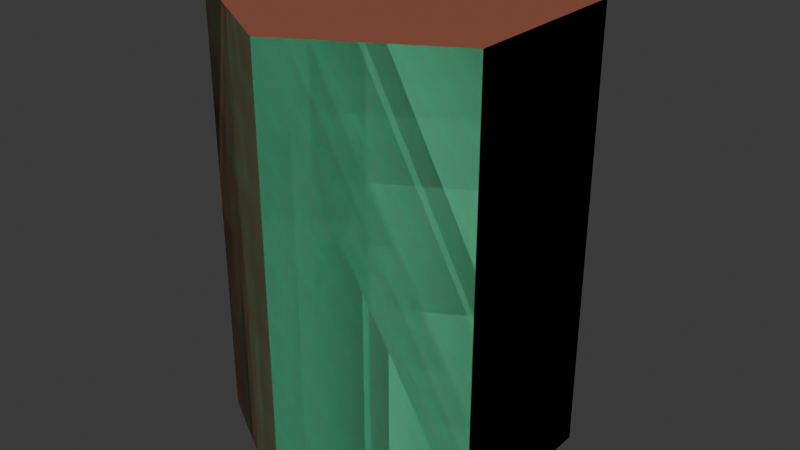 # Source: tile_base_physics.blend  (saved by Blender 4.0.36; exported with 4.5.12 LTS)
import bpy
from mathutils import Matrix  # noqa: F401  (used for matrix-valued properties, if any)

bpy.ops.wm.read_factory_settings(use_empty=True)
scene = bpy.context.scene
scene.name = 'Scene'

# ---- collections
col_collection = bpy.data.collections.new('Collection'); scene.collection.children.link(col_collection)

# ---- materials (node trees are filled in below, after node groups)
mat_green_001 = bpy.data.materials.new('Green.001')
mat_green_001.use_backface_culling = True
mat_green_001.use_transparent_shadow = False
mat_green_001.diffuse_color = (0.06534, 0.5005, 0.2656, 1.0)
mat_browndark = bpy.data.materials.new('BrownDark')
mat_browndark.use_backface_culling = True
mat_browndark.use_transparent_shadow = False
mat_browndark.diffuse_color = (0.3269, 0.1015, 0.05927, 1.0)

# ---- material node trees
mat_green_001.use_nodes = True; mat_green_001.node_tree.nodes.clear()
_N = mat_green_001.node_tree.nodes; _L = mat_green_001.node_tree.links
n0 = _N.new('ShaderNodeBsdfPrincipled'); n0.name = 'Principled BSDF'; n0.location = (10, 300)
n0.inputs[0].default_value = (0.06534, 0.5005, 0.2656, 1.0)
n0.inputs[2].default_value = 0.4
n1 = _N.new('ShaderNodeOutputMaterial'); n1.name = 'Material Output'; n1.location = (320, 270)
_L.new(n0.outputs[0], n1.inputs[0])
n1.is_active_output = True
mat_browndark.use_nodes = True; mat_browndark.node_tree.nodes.clear()
_N = mat_browndark.node_tree.nodes; _L = mat_browndark.node_tree.links
n0 = _N.new('ShaderNodeBsdfPrincipled'); n0.name = 'Principled BSDF'; n0.location = (10, 300)
n0.inputs[0].default_value = (0.3269, 0.1015, 0.05927, 1.0)
n0.inputs[2].default_value = 0.4
n1 = _N.new('ShaderNodeOutputMaterial'); n1.name = 'Material Output'; n1.location = (320, 270)
_L.new(n0.outputs[0], n1.inputs[0])
n1.is_active_output = True

# ---- world
world_world = bpy.data.worlds.new('World'); scene.world = world_world
world_world.use_nodes = True; world_world.node_tree.nodes.clear()
_N = world_world.node_tree.nodes; _L = world_world.node_tree.links
n0 = _N.new('ShaderNodeOutputWorld'); n0.name = 'World Output'; n0.location = (300, 300)
n1 = _N.new('ShaderNodeBackground'); n1.name = 'Background'; n1.location = (10, 300)
n1.inputs[0].default_value = (0.05088, 0.05088, 0.05088, 1.0)
_L.new(n1.outputs[0], n0.inputs[0])
n0.is_active_output = True
world_world.color = (0.05088, 0.05088, 0.05088)
world_world.use_sun_shadow = False
world_world.sun_shadow_jitter_overblur = 0.0

# ---- meshes
me_cylinder_947 = bpy.data.meshes.new('Cylinder.947')
me_cylinder_947.from_pydata([(1.0, -0.5774, 0.007694), (1.0, 0.5773, 0.007694), (-1.006e-07, -1.155, 0.007694), (1.0, -0.5774, 0.007694), (-1.0, -0.5773, 0.007694), (-1.006e-07, -1.155, 0.007694), (-1.0, 0.5773, 0.007694), (-1.0, -0.5773, 0.007694), (0.0, 1.155, 0.007694), (-1.0, 0.5773, 0.007694), (1.0, 0.5773, 0.007694), (-1.0, 0.5773, 0.007694), (0.0, 1.155, 0.007694), (1.0, -0.5774, 0.007694), (-1.0, -0.5773, 0.007694), (-1.006e-07, -1.155, 0.007694), (0.0, 1.155, -2.992), (1.0, 0.5773, -2.992), (-1.006e-07, -1.155, -2.992), (-1.0, -0.5773, -2.992), (1.0, -0.5774, -2.992), (0.0, 1.155, -2.992), (-1.0, 0.5773, -2.992), (1.0, 0.5773, -2.992), (-1.0, 0.5773, -2.992), (0.0, 1.155, -2.992), (-1.0, -0.5773, -2.992), (-1.0, 0.5773, -2.992), (-1.006e-07, -1.155, -2.992), (-1.0, -0.5773, -2.992), (1.0, -0.5774, -2.992), (-1.006e-07, -1.155, -2.992), (1.0, 0.5773, -2.992), (1.0, -0.5774, -2.992), (1.0, 0.5773, 0.007694), (0.0, 1.155, 0.007694)], [], [(14, 11, 22, 19), (4, 29, 28, 5), (13, 15, 18, 20), (34, 17, 16, 35), (10, 12, 11), (13, 10, 11), (13, 11, 14), (13, 14, 15), (0, 33, 32, 1), (6, 27, 26, 7), (2, 3, 30, 31), (10, 13, 20, 23), (20, 19, 22), (20, 18, 19), (12, 10, 23, 21), (11, 12, 21, 22), (23, 22, 21), (20, 22, 23), (15, 14, 19, 18), (8, 25, 24, 9)])
me_cylinder_947.polygons.foreach_set('material_index', [1, 0, 1, 0, 1, 1, 1, 1, 0, 0, 0, 1, 1, 1, 1, 1, 1, 1, 1, 0])
_uv = me_cylinder_947.uv_layers.new(name='UVMap')
_uv.uv.foreach_set('vector', [0.2087, 0.08985, 0.1816, 0.07419, 0.1816, 0.07419, 0.2087, 0.08985, 0.0, 0.0, 0.0, 0.0, 0.0, 0.0, 0.0, 0.0, 0.1816, 0.1368, 0.2087, 0.1212, 0.2087, 0.1212, 0.1816, 0.1368, 0.0, 0.0, 0.0, 0.0, 0.0, 0.0, 0.0, 0.0, 0.1544, 0.1212, 0.1544, 0.08985, 0.1816, 0.07419, 0.1816, 0.1368, 0.1544, 0.1212, 0.1816, 0.07419, 0.1816, 0.1368, 0.1816, 0.07419, 0.2087, 0.08985, 0.1816, 0.1368, 0.2087, 0.08985, 0.2087, 0.1212, 0.0, 0.0, 0.0, 0.0, 0.0, 0.0, 0.0, 0.0, 0.0, 0.0, 0.0, 0.0, 0.0, 0.0, 0.0, 0.0, 0.0, 0.0, 0.0, 0.0, 0.0, 0.0, 0.0, 0.0, 0.1544, 0.1212, 0.1816, 0.1368, 0.1816, 0.1368, 0.1544, 0.1212, 0.1816, 0.1368, 0.2087, 0.08985, 0.1816, 0.07419, 0.1816, 0.1368, 0.2087, 0.1212, 0.2087, 0.08985, 0.1544, 0.08985, 0.1544, 0.1212, 0.1544, 0.1212, 0.1544, 0.08985, 0.1816, 0.07419, 0.1544, 0.08985, 0.1544, 0.08985, 0.1816, 0.07419, 0.1544, 0.1212, 0.1816, 0.07419, 0.1544, 0.08985, 0.1816, 0.1368, 0.1816, 0.07419, 0.1544, 0.1212, 0.2087, 0.1212, 0.2087, 0.08985, 0.2087, 0.08985, 0.2087, 0.1212, 0.0, 0.0, 0.0, 0.0, 0.0, 0.0, 0.0, 0.0])
me_cylinder_947.materials.append(mat_green_001)
me_cylinder_947.materials.append(mat_browndark)
me_cylinder_947.update()
me_cylinder_947.normals_split_custom_set([tuple(v) for v in zip(*[iter([-1.0, 0.0, 0.0, -1.0, 0.0, 0.0, -1.0, 0.0, 0.0, -1.0, 0.0, 0.0, -0.5, -0.866, 0.0, -0.5, -0.866, 0.0, -0.5, -0.866, 0.0, -0.5, -0.866, 0.0, 0.5, -0.866, 0.0, 0.5, -0.866, 0.0, 0.5, -0.866, 0.0, 0.5, -0.866, 0.0, 0.5, 0.866, 0.0, 0.5, 0.866, 0.0, 0.5, 0.866, 0.0, 0.5, 0.866, 0.0, 0.0, 0.0, 1.0, 0.0, 0.0, 1.0, 0.0, 0.0, 1.0, 3.971e-10, 0.0, 1.0, 3.971e-10, 0.0, 1.0, 3.971e-10, 0.0, 1.0, -8.065e-10, 0.0, 1.0, -8.065e-10, 0.0, 1.0, -8.065e-10, 0.0, 1.0, 0.0, 0.0, 1.0, 0.0, 0.0, 1.0, 0.0, 0.0, 1.0, 1.0, -6.883e-08, 0.0, 1.0, -6.883e-08, 0.0, 1.0, -6.883e-08, 0.0, 1.0, -6.883e-08, 0.0, -1.0, 0.0, 0.0, -1.0, 0.0, 0.0, -1.0, 0.0, 0.0, -1.0, 0.0, 0.0, -0.5, 0.866, 0.0, -0.5, 0.866, 0.0, -0.5, 0.866, 0.0, -0.5, 0.866, 0.0, 1.0, -6.883e-08, 0.0, 1.0, -6.883e-08, 0.0, 1.0, -6.883e-08, 0.0, 1.0, -6.883e-08, 0.0, -2.065e-07, 0.0, -1.0, -2.065e-07, 0.0, -1.0, -2.065e-07, 0.0, -1.0, 2.065e-07, 0.0, -1.0, 2.065e-07, 0.0, -1.0, 2.065e-07, 0.0, -1.0, 0.5, 0.866, 0.0, 0.5, 0.866, 0.0, 0.5, 0.866, 0.0, 0.5, 0.866, 0.0, -0.5, 0.866, 0.0, -0.5, 0.866, 0.0, -0.5, 0.866, 0.0, -0.5, 0.866, 0.0, 2.065e-07, 0.0, -1.0, 2.065e-07, 0.0, -1.0, 2.065e-07, 0.0, -1.0, 1.545e-07, 0.0, -1.0, 1.545e-07, 0.0, -1.0, 1.545e-07, 0.0, -1.0, -0.5, -0.866, 0.0, -0.5, -0.866, 0.0, -0.5, -0.866, 0.0, -0.5, -0.866, 0.0, -0.5, 0.866, 0.0, -0.5, 0.866, 0.0, -0.5, 0.866, 0.0, -0.5, 0.866, 0.0])] * 3)])

# ---- objects
ob_hex_forest_detail = bpy.data.objects.new('hex_forest_detail', me_cylinder_947)

# ---- transforms, parenting, visibility, modifiers, constraints
ob_hex_forest_detail.location = (0.0, 0.0, 0.0)
ob_hex_forest_detail.rotation_mode = 'QUATERNION'
ob_hex_forest_detail.rotation_quaternion = (1.0, 0.0, 0.0, 0.0)

# ---- collection membership
scene.collection.objects.link(ob_hex_forest_detail)

# ---- scene / render settings (as saved in the file)
scene.frame_start = 1; scene.frame_end = 250; scene.frame_set(1)
scene.render.engine = 'BLENDER_EEVEE_NEXT'
scene.cycles.sampling_pattern = 'TABULATED_SOBOL'
bpy.context.view_layer.update()

# ---- added for rendering (the .blend has no active camera and no usable light): camera, sun
cam_auto = bpy.data.cameras.new('AutoCamera')
cam_auto.lens = 50.0
cam_auto.sensor_width = 36.0
cam_auto.clip_end = 1000.0
ob_auto_camera = bpy.data.objects.new('AutoCamera', cam_auto)
scene.collection.objects.link(ob_auto_camera)
ob_auto_camera.location = (3.96157, -4.75389, 1.67695)
ob_auto_camera.rotation_euler = (1.09748, -7.21219e-08, 0.694738)
scene.camera = ob_auto_camera
light_auto_sun = bpy.data.lights.new('AutoSun', 'SUN')
light_auto_sun.energy = 3.0
light_auto_sun.angle = 0.0523599
ob_auto_sun = bpy.data.objects.new('AutoSun', light_auto_sun)
scene.collection.objects.link(ob_auto_sun)
ob_auto_sun.rotation_euler = (0.872665, 0.174533, 0.523599)
bpy.context.view_layer.update()
